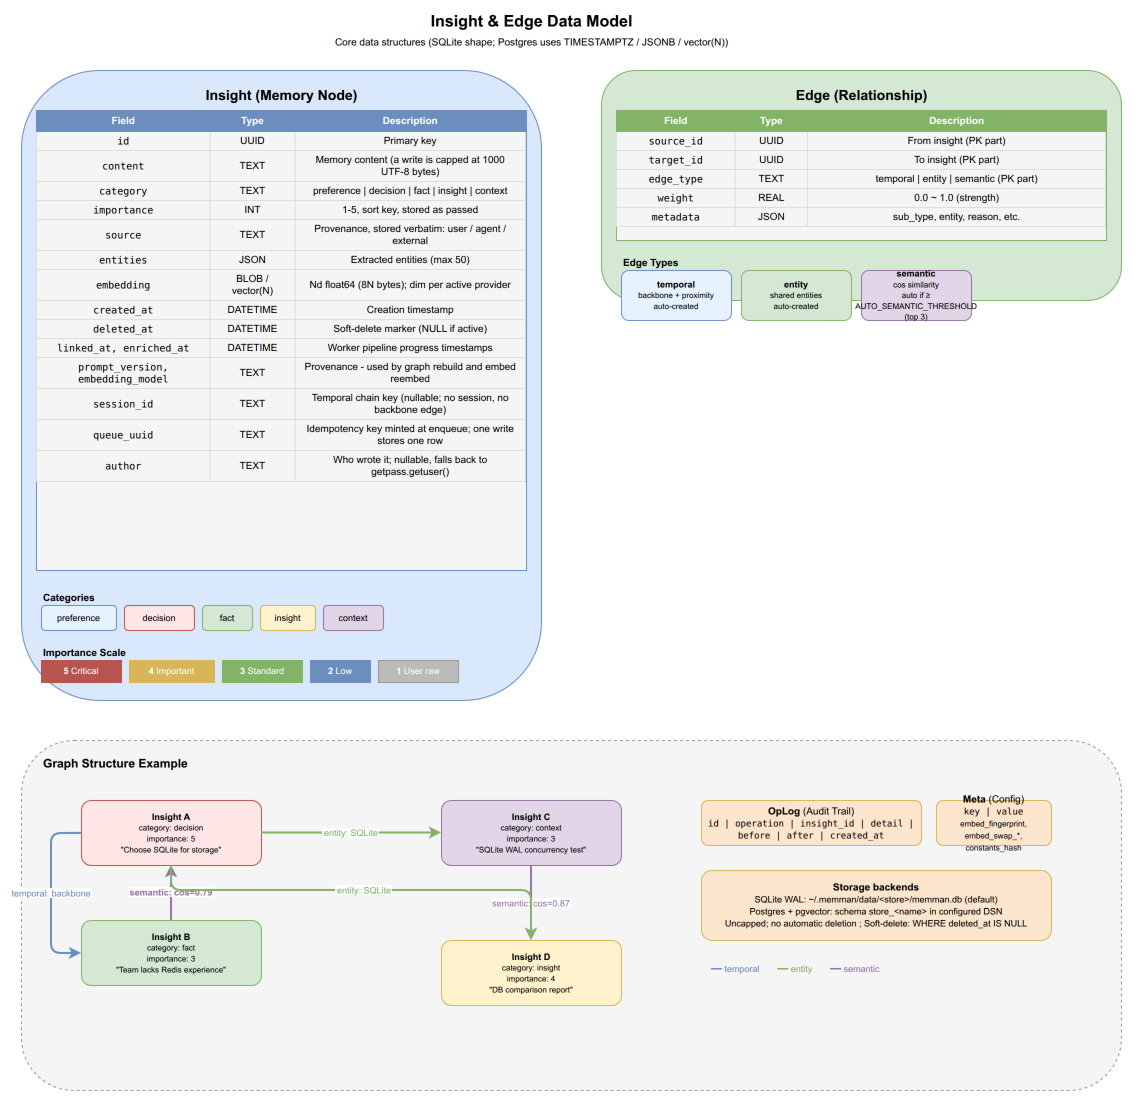

The diagram above was exported from draw.io. Its source (the exported page's mxGraphModel, read from the mxfile embedded in the PNG):
<mxGraphModel dx="1422" dy="1000" grid="1" gridSize="10" guides="1" tooltips="1" connect="1" arrows="1" fold="1" page="1" pageScale="1" pageWidth="1200" pageHeight="1200" math="0" shadow="0">
  <root>
    <mxCell id="0" />
    <mxCell id="1" parent="0" />
    <mxCell id="dm_title" value="&lt;b&gt;Insight &amp; Edge Data Model&lt;/b&gt;&lt;br&gt;&lt;font style=&quot;font-size:10px&quot;&gt;Core data structures (SQLite shape; Postgres uses TIMESTAMPTZ / JSONB / vector(N))&lt;/font&gt;" style="text;html=1;align=center;verticalAlign=middle;fontSize=16;strokeColor=none;fillColor=none;" vertex="1" parent="1">
      <mxGeometry x="350" y="10" width="400" height="40" as="geometry" />
    </mxCell>
    <mxCell id="dm_insight_box" value="" style="rounded=1;whiteSpace=wrap;html=1;fillColor=#dae8fc;strokeColor=#6c8ebf;" vertex="1" parent="1">
      <mxGeometry x="40" y="70" width="520" height="630" as="geometry" />
    </mxCell>
    <mxCell id="dm_insight_title" value="&lt;b&gt;Insight&lt;/b&gt; (Memory Node)" style="text;html=1;align=center;fontSize=14;fillColor=none;strokeColor=none;fontStyle=1;" vertex="1" parent="1">
      <mxGeometry x="190" y="80" width="220" height="25" as="geometry" />
    </mxCell>
    <mxCell id="dm_fields" value="&lt;table style=&quot;font-size:10px; border-collapse:collapse; width:100%&quot;&gt;&lt;tr style=&quot;background:#6c8ebf; color:white; font-weight:bold;&quot;&gt;&lt;td style=&quot;padding:4px 8px; border:1px solid #6c8ebf;&quot;&gt;Field&lt;/td&gt;&lt;td style=&quot;padding:4px 8px; border:1px solid #6c8ebf;&quot;&gt;Type&lt;/td&gt;&lt;td style=&quot;padding:4px 8px; border:1px solid #6c8ebf;&quot;&gt;Description&lt;/td&gt;&lt;/tr&gt;&lt;tr&gt;&lt;td style=&quot;padding:3px 8px; border:1px solid #ddd; font-family:monospace;&quot;&gt;id&lt;/td&gt;&lt;td style=&quot;padding:3px 8px; border:1px solid #ddd;&quot;&gt;UUID&lt;/td&gt;&lt;td style=&quot;padding:3px 8px; border:1px solid #ddd;&quot;&gt;Primary key&lt;/td&gt;&lt;/tr&gt;&lt;tr&gt;&lt;td style=&quot;padding:3px 8px; border:1px solid #ddd; font-family:monospace;&quot;&gt;content&lt;/td&gt;&lt;td style=&quot;padding:3px 8px; border:1px solid #ddd;&quot;&gt;TEXT&lt;/td&gt;&lt;td style=&quot;padding:3px 8px; border:1px solid #ddd;&quot;&gt;Memory content (a write is capped at 1000 UTF-8 bytes)&lt;/td&gt;&lt;/tr&gt;&lt;tr&gt;&lt;td style=&quot;padding:3px 8px; border:1px solid #ddd; font-family:monospace;&quot;&gt;category&lt;/td&gt;&lt;td style=&quot;padding:3px 8px; border:1px solid #ddd;&quot;&gt;TEXT&lt;/td&gt;&lt;td style=&quot;padding:3px 8px; border:1px solid #ddd;&quot;&gt;preference | decision | fact | insight | context&lt;/td&gt;&lt;/tr&gt;&lt;tr&gt;&lt;td style=&quot;padding:3px 8px; border:1px solid #ddd; font-family:monospace;&quot;&gt;importance&lt;/td&gt;&lt;td style=&quot;padding:3px 8px; border:1px solid #ddd;&quot;&gt;INT&lt;/td&gt;&lt;td style=&quot;padding:3px 8px; border:1px solid #ddd;&quot;&gt;1-5, sort key, stored as passed&lt;/td&gt;&lt;/tr&gt;&lt;tr&gt;&lt;td style=&quot;padding:3px 8px; border:1px solid #ddd; font-family:monospace;&quot;&gt;source&lt;/td&gt;&lt;td style=&quot;padding:3px 8px; border:1px solid #ddd;&quot;&gt;TEXT&lt;/td&gt;&lt;td style=&quot;padding:3px 8px; border:1px solid #ddd;&quot;&gt;Provenance, stored verbatim: user / agent / external&lt;/td&gt;&lt;/tr&gt;&lt;tr&gt;&lt;td style=&quot;padding:3px 8px; border:1px solid #ddd; font-family:monospace;&quot;&gt;entities&lt;/td&gt;&lt;td style=&quot;padding:3px 8px; border:1px solid #ddd;&quot;&gt;JSON&lt;/td&gt;&lt;td style=&quot;padding:3px 8px; border:1px solid #ddd;&quot;&gt;Extracted entities (max 50)&lt;/td&gt;&lt;/tr&gt;&lt;tr&gt;&lt;td style=&quot;padding:3px 8px; border:1px solid #ddd; font-family:monospace;&quot;&gt;embedding&lt;/td&gt;&lt;td style=&quot;padding:3px 8px; border:1px solid #ddd;&quot;&gt;BLOB / vector(N)&lt;/td&gt;&lt;td style=&quot;padding:3px 8px; border:1px solid #ddd;&quot;&gt;Nd float64 (8N bytes); dim per active provider&lt;/td&gt;&lt;/tr&gt;&lt;tr&gt;&lt;td style=&quot;padding:3px 8px; border:1px solid #ddd; font-family:monospace;&quot;&gt;created_at&lt;/td&gt;&lt;td style=&quot;padding:3px 8px; border:1px solid #ddd;&quot;&gt;DATETIME&lt;/td&gt;&lt;td style=&quot;padding:3px 8px; border:1px solid #ddd;&quot;&gt;Creation timestamp&lt;/td&gt;&lt;/tr&gt;&lt;tr&gt;&lt;td style=&quot;padding:3px 8px; border:1px solid #ddd; font-family:monospace;&quot;&gt;deleted_at&lt;/td&gt;&lt;td style=&quot;padding:3px 8px; border:1px solid #ddd;&quot;&gt;DATETIME&lt;/td&gt;&lt;td style=&quot;padding:3px 8px; border:1px solid #ddd;&quot;&gt;Soft-delete marker (NULL if active)&lt;/td&gt;&lt;/tr&gt;&lt;tr&gt;&lt;td style=&quot;padding:3px 8px; border:1px solid #ddd; font-family:monospace;&quot;&gt;linked_at, enriched_at&lt;/td&gt;&lt;td style=&quot;padding:3px 8px; border:1px solid #ddd;&quot;&gt;DATETIME&lt;/td&gt;&lt;td style=&quot;padding:3px 8px; border:1px solid #ddd;&quot;&gt;Worker pipeline progress timestamps&lt;/td&gt;&lt;/tr&gt;&lt;tr&gt;&lt;td style=&quot;padding:3px 8px; border:1px solid #ddd; font-family:monospace;&quot;&gt;prompt_version, embedding_model&lt;/td&gt;&lt;td style=&quot;padding:3px 8px; border:1px solid #ddd;&quot;&gt;TEXT&lt;/td&gt;&lt;td style=&quot;padding:3px 8px; border:1px solid #ddd;&quot;&gt;Provenance - used by graph rebuild and embed reembed&lt;/td&gt;&lt;/tr&gt;&lt;tr&gt;&lt;td style=&quot;padding:3px 8px; border:1px solid #ddd; font-family:monospace;&quot;&gt;session_id&lt;/td&gt;&lt;td style=&quot;padding:3px 8px; border:1px solid #ddd;&quot;&gt;TEXT&lt;/td&gt;&lt;td style=&quot;padding:3px 8px; border:1px solid #ddd;&quot;&gt;Temporal chain key (nullable; no session, no backbone edge)&lt;/td&gt;&lt;/tr&gt;&lt;tr&gt;&lt;td style=&quot;padding:3px 8px; border:1px solid #ddd; font-family:monospace;&quot;&gt;queue_uuid&lt;/td&gt;&lt;td style=&quot;padding:3px 8px; border:1px solid #ddd;&quot;&gt;TEXT&lt;/td&gt;&lt;td style=&quot;padding:3px 8px; border:1px solid #ddd;&quot;&gt;Idempotency key minted at enqueue; one write stores one row&lt;/td&gt;&lt;/tr&gt;&lt;tr&gt;&lt;td style=&quot;padding:3px 8px; border:1px solid #ddd; font-family:monospace;&quot;&gt;author&lt;/td&gt;&lt;td style=&quot;padding:3px 8px; border:1px solid #ddd;&quot;&gt;TEXT&lt;/td&gt;&lt;td style=&quot;padding:3px 8px; border:1px solid #ddd;&quot;&gt;Who wrote it; nullable, falls back to getpass.getuser()&lt;/td&gt;&lt;/tr&gt;&lt;/table&gt;" style="rounded=0;whiteSpace=wrap;html=1;overflow=fill;fillColor=#f5f5f5;strokeColor=#6c8ebf;" vertex="1" parent="1">
      <mxGeometry x="55" y="110" width="490" height="460" as="geometry" />
    </mxCell>
    <mxCell id="dm_cat_title" value="&lt;b&gt;Categories&lt;/b&gt;" style="text;html=1;align=left;fontSize=10;fillColor=none;strokeColor=none;fontStyle=1;" vertex="1" parent="1">
      <mxGeometry x="60" y="585" width="100" height="15" as="geometry" />
    </mxCell>
    <mxCell id="dm_cat1" value="preference" style="rounded=1;whiteSpace=wrap;html=1;fillColor=#E6F3FF;strokeColor=#6c8ebf;fontSize=9;" vertex="1" parent="1">
      <mxGeometry x="60" y="605" width="75" height="25" as="geometry" />
    </mxCell>
    <mxCell id="dm_cat2" value="decision" style="rounded=1;whiteSpace=wrap;html=1;fillColor=#FFE6E6;strokeColor=#b85450;fontSize=9;" vertex="1" parent="1">
      <mxGeometry x="143" y="605" width="70" height="25" as="geometry" />
    </mxCell>
    <mxCell id="dm_cat3" value="fact" style="rounded=1;whiteSpace=wrap;html=1;fillColor=#d5e8d4;strokeColor=#82b366;fontSize=9;" vertex="1" parent="1">
      <mxGeometry x="221" y="605" width="50" height="25" as="geometry" />
    </mxCell>
    <mxCell id="dm_cat4" value="insight" style="rounded=1;whiteSpace=wrap;html=1;fillColor=#fff2cc;strokeColor=#d6b656;fontSize=9;" vertex="1" parent="1">
      <mxGeometry x="279" y="605" width="55" height="25" as="geometry" />
    </mxCell>
    <mxCell id="dm_cat5" value="context" style="rounded=1;whiteSpace=wrap;html=1;fillColor=#e1d5e7;strokeColor=#9673a6;fontSize=9;" vertex="1" parent="1">
      <mxGeometry x="342" y="605" width="60" height="25" as="geometry" />
    </mxCell>
    <mxCell id="dm_imp_title" value="&lt;b&gt;Importance Scale&lt;/b&gt;" style="text;html=1;align=left;fontSize=10;fillColor=none;strokeColor=none;fontStyle=1;" vertex="1" parent="1">
      <mxGeometry x="60" y="640" width="120" height="15" as="geometry" />
    </mxCell>
    <mxCell id="dm_imp5" value="&lt;b&gt;5&lt;/b&gt; Critical" style="rounded=0;whiteSpace=wrap;html=1;fillColor=#b85450;strokeColor=#b85450;fontSize=9;fontColor=#fff;" vertex="1" parent="1">
      <mxGeometry x="60" y="660" width="80" height="22" as="geometry" />
    </mxCell>
    <mxCell id="dm_imp4" value="&lt;b&gt;4&lt;/b&gt; Important" style="rounded=0;whiteSpace=wrap;html=1;fillColor=#d6b656;strokeColor=#d6b656;fontSize=9;fontColor=#fff;" vertex="1" parent="1">
      <mxGeometry x="148" y="660" width="85" height="22" as="geometry" />
    </mxCell>
    <mxCell id="dm_imp3" value="&lt;b&gt;3&lt;/b&gt; Standard" style="rounded=0;whiteSpace=wrap;html=1;fillColor=#82b366;strokeColor=#82b366;fontSize=9;fontColor=#fff;" vertex="1" parent="1">
      <mxGeometry x="241" y="660" width="80" height="22" as="geometry" />
    </mxCell>
    <mxCell id="dm_imp2" value="&lt;b&gt;2&lt;/b&gt; Low" style="rounded=0;whiteSpace=wrap;html=1;fillColor=#6c8ebf;strokeColor=#6c8ebf;fontSize=9;fontColor=#fff;" vertex="1" parent="1">
      <mxGeometry x="329" y="660" width="60" height="22" as="geometry" />
    </mxCell>
    <mxCell id="dm_imp1" value="&lt;b&gt;1&lt;/b&gt; User raw" style="rounded=0;whiteSpace=wrap;html=1;fillColor=#bbb;strokeColor=#999;fontSize=9;fontColor=#fff;" vertex="1" parent="1">
      <mxGeometry x="397" y="660" width="80" height="22" as="geometry" />
    </mxCell>
    <mxCell id="dm_edge_box" value="" style="rounded=1;whiteSpace=wrap;html=1;fillColor=#d5e8d4;strokeColor=#82b366;" vertex="1" parent="1">
      <mxGeometry x="620" y="70" width="520" height="230" as="geometry" />
    </mxCell>
    <mxCell id="dm_edge_title" value="&lt;b&gt;Edge&lt;/b&gt; (Relationship)" style="text;html=1;align=center;fontSize=14;fillColor=none;strokeColor=none;fontStyle=1;" vertex="1" parent="1">
      <mxGeometry x="780" y="80" width="200" height="25" as="geometry" />
    </mxCell>
    <mxCell id="dm_efields" value="&lt;table style=&quot;font-size:10px; border-collapse:collapse; width:100%;&quot;&gt;&lt;tr style=&quot;background:#82b366; color:white; font-weight:bold;&quot;&gt;&lt;td style=&quot;padding:4px 8px; border:1px solid #82b366;&quot;&gt;Field&lt;/td&gt;&lt;td style=&quot;padding:4px 8px; border:1px solid #82b366;&quot;&gt;Type&lt;/td&gt;&lt;td style=&quot;padding:4px 8px; border:1px solid #82b366;&quot;&gt;Description&lt;/td&gt;&lt;/tr&gt;&lt;tr&gt;&lt;td style=&quot;padding:3px 8px; border:1px solid #ddd; font-family:monospace;&quot;&gt;source_id&lt;/td&gt;&lt;td style=&quot;padding:3px 8px; border:1px solid #ddd;&quot;&gt;UUID&lt;/td&gt;&lt;td style=&quot;padding:3px 8px; border:1px solid #ddd;&quot;&gt;From insight (PK part)&lt;/td&gt;&lt;/tr&gt;&lt;tr&gt;&lt;td style=&quot;padding:3px 8px; border:1px solid #ddd; font-family:monospace;&quot;&gt;target_id&lt;/td&gt;&lt;td style=&quot;padding:3px 8px; border:1px solid #ddd;&quot;&gt;UUID&lt;/td&gt;&lt;td style=&quot;padding:3px 8px; border:1px solid #ddd;&quot;&gt;To insight (PK part)&lt;/td&gt;&lt;/tr&gt;&lt;tr&gt;&lt;td style=&quot;padding:3px 8px; border:1px solid #ddd; font-family:monospace;&quot;&gt;edge_type&lt;/td&gt;&lt;td style=&quot;padding:3px 8px; border:1px solid #ddd;&quot;&gt;TEXT&lt;/td&gt;&lt;td style=&quot;padding:3px 8px; border:1px solid #ddd;&quot;&gt;temporal | entity | semantic (PK part)&lt;/td&gt;&lt;/tr&gt;&lt;tr&gt;&lt;td style=&quot;padding:3px 8px; border:1px solid #ddd; font-family:monospace;&quot;&gt;weight&lt;/td&gt;&lt;td style=&quot;padding:3px 8px; border:1px solid #ddd;&quot;&gt;REAL&lt;/td&gt;&lt;td style=&quot;padding:3px 8px; border:1px solid #ddd;&quot;&gt;0.0 ~ 1.0 (strength)&lt;/td&gt;&lt;/tr&gt;&lt;tr&gt;&lt;td style=&quot;padding:3px 8px; border:1px solid #ddd; font-family:monospace;&quot;&gt;metadata&lt;/td&gt;&lt;td style=&quot;padding:3px 8px; border:1px solid #ddd;&quot;&gt;JSON&lt;/td&gt;&lt;td style=&quot;padding:3px 8px; border:1px solid #ddd;&quot;&gt;sub_type, entity, reason, etc.&lt;/td&gt;&lt;/tr&gt;&lt;/table&gt;" style="rounded=0;whiteSpace=wrap;html=1;overflow=fill;fillColor=#f5f5f5;strokeColor=#82b366;" vertex="1" parent="1">
      <mxGeometry x="635" y="110" width="490" height="130" as="geometry" />
    </mxCell>
    <mxCell id="dm_et_title" value="&lt;b&gt;Edge Types&lt;/b&gt;" style="text;html=1;align=left;fontSize=10;fillColor=none;strokeColor=none;fontStyle=1;" vertex="1" parent="1">
      <mxGeometry x="640" y="250" width="200" height="15" as="geometry" />
    </mxCell>
    <mxCell id="dm_et1" value="&lt;b&gt;temporal&lt;/b&gt;&lt;br&gt;&lt;font style=&quot;font-size:8px&quot;&gt;backbone + proximity&lt;br&gt;auto-created&lt;/font&gt;" style="rounded=1;whiteSpace=wrap;html=1;fillColor=#E6F3FF;strokeColor=#6c8ebf;fontSize=9;" vertex="1" parent="1">
      <mxGeometry x="640" y="270" width="110" height="50" as="geometry" />
    </mxCell>
    <mxCell id="dm_et2" value="&lt;b&gt;entity&lt;/b&gt;&lt;br&gt;&lt;font style=&quot;font-size:8px&quot;&gt;shared entities&lt;br&gt;auto-created&lt;/font&gt;" style="rounded=1;whiteSpace=wrap;html=1;fillColor=#d5e8d4;strokeColor=#82b366;fontSize=9;" vertex="1" parent="1">
      <mxGeometry x="760" y="270" width="110" height="50" as="geometry" />
    </mxCell>
    <mxCell id="dm_et4" value="&lt;b&gt;semantic&lt;/b&gt;&lt;br&gt;&lt;font style=&quot;font-size:8px&quot;&gt;cos similarity&lt;br&gt;auto if ≥ AUTO_SEMANTIC_THRESHOLD (top 3)&lt;/font&gt;" style="rounded=1;whiteSpace=wrap;html=1;fillColor=#e1d5e7;strokeColor=#9673a6;fontSize=9;" vertex="1" parent="1">
      <mxGeometry x="880" y="270" width="110" height="50" as="geometry" />
    </mxCell>
    <mxCell id="dm_rel_box" value="" style="rounded=1;whiteSpace=wrap;html=1;fillColor=#f5f5f5;strokeColor=#999;dashed=1;" vertex="1" parent="1">
      <mxGeometry x="40" y="740" width="1100" height="350" as="geometry" />
    </mxCell>
    <mxCell id="dm_rel_title" value="&lt;b&gt;Graph Structure Example&lt;/b&gt;" style="text;html=1;align=left;fontSize=12;fillColor=none;strokeColor=none;fontStyle=1;" vertex="1" parent="1">
      <mxGeometry x="60" y="750" width="250" height="20" as="geometry" />
    </mxCell>
    <mxCell id="dm_ex1" value="&lt;b&gt;Insight A&lt;/b&gt;&lt;br&gt;&lt;font style=&quot;font-size:8px&quot;&gt;category: decision&lt;br&gt;importance: 5&lt;br&gt;&quot;Choose SQLite for storage&quot;&lt;/font&gt;" style="rounded=1;whiteSpace=wrap;html=1;fillColor=#FFE6E6;strokeColor=#b85450;fontSize=9;" vertex="1" parent="1">
      <mxGeometry x="100" y="800" width="180" height="65" as="geometry" />
    </mxCell>
    <mxCell id="dm_ex2" value="&lt;b&gt;Insight B&lt;/b&gt;&lt;br&gt;&lt;font style=&quot;font-size:8px&quot;&gt;category: fact&lt;br&gt;importance: 3&lt;br&gt;&quot;Team lacks Redis experience&quot;&lt;/font&gt;" style="rounded=1;whiteSpace=wrap;html=1;fillColor=#d5e8d4;strokeColor=#82b366;fontSize=9;" vertex="1" parent="1">
      <mxGeometry x="100" y="920" width="180" height="65" as="geometry" />
    </mxCell>
    <mxCell id="dm_ex3" value="&lt;b&gt;Insight C&lt;/b&gt;&lt;br&gt;&lt;font style=&quot;font-size:8px&quot;&gt;category: context&lt;br&gt;importance: 3&lt;br&gt;&quot;SQLite WAL concurrency test&quot;&lt;/font&gt;" style="rounded=1;whiteSpace=wrap;html=1;fillColor=#e1d5e7;strokeColor=#9673a6;fontSize=9;" vertex="1" parent="1">
      <mxGeometry x="460" y="800" width="180" height="65" as="geometry" />
    </mxCell>
    <mxCell id="dm_ex4" value="&lt;b&gt;Insight D&lt;/b&gt;&lt;br&gt;&lt;font style=&quot;font-size:8px&quot;&gt;category: insight&lt;br&gt;importance: 4&lt;br&gt;&quot;DB comparison report&quot;&lt;/font&gt;" style="rounded=1;whiteSpace=wrap;html=1;fillColor=#fff2cc;strokeColor=#d6b656;fontSize=9;" vertex="1" parent="1">
      <mxGeometry x="460" y="940" width="180" height="65" as="geometry" />
    </mxCell>
    <mxCell id="dm_ee1" value="semantic: cos=0.79" style="edgeStyle=orthogonalEdgeStyle;rounded=1;strokeColor=#9673a6;strokeWidth=2;fontSize=9;fontColor=#9673a6;fontStyle=1;" edge="1" parent="1" source="dm_ex2" target="dm_ex1">
      <mxGeometry relative="1" as="geometry" />
    </mxCell>
    <mxCell id="dm_ee2" value="entity: SQLite" style="rounded=1;strokeColor=#82b366;strokeWidth=2;fontSize=9;fontColor=#82b366;" edge="1" parent="1" source="dm_ex1" target="dm_ex3">
      <mxGeometry relative="1" as="geometry" />
    </mxCell>
    <mxCell id="dm_ee3" value="temporal: backbone" style="rounded=1;strokeColor=#6c8ebf;strokeWidth=2;fontSize=9;fontColor=#6c8ebf;" edge="1" parent="1" source="dm_ex1" target="dm_ex2">
      <mxGeometry relative="1" as="geometry">
        <Array as="points">
          <mxPoint x="70" y="833" />
          <mxPoint x="70" y="953" />
        </Array>
      </mxGeometry>
    </mxCell>
    <mxCell id="dm_ee4" value="semantic: cos=0.87" style="rounded=1;strokeColor=#9673a6;strokeWidth=2;fontSize=9;fontColor=#9673a6;" edge="1" parent="1" source="dm_ex3" target="dm_ex4">
      <mxGeometry relative="1" as="geometry" />
    </mxCell>
    <mxCell id="dm_ee5" value="entity: SQLite" style="rounded=1;strokeColor=#82b366;strokeWidth=2;fontSize=9;fontColor=#82b366;" edge="1" parent="1" source="dm_ex1" target="dm_ex4">
      <mxGeometry relative="1" as="geometry">
        <Array as="points">
          <mxPoint x="190" y="890" />
          <mxPoint x="550" y="890" />
        </Array>
      </mxGeometry>
    </mxCell>
    <mxCell id="dm_oplog" value="&lt;b&gt;OpLog&lt;/b&gt; (Audit Trail)&lt;br&gt;&lt;font style=&quot;font-size:9px; font-family:monospace;&quot;&gt;id | operation | insight_id | detail | before | after | created_at&lt;/font&gt;" style="rounded=1;whiteSpace=wrap;html=1;fillColor=#fce5cd;strokeColor=#d6b656;fontSize=10;" vertex="1" parent="1">
      <mxGeometry x="720" y="800" width="220" height="45" as="geometry" />
    </mxCell>
    <mxCell id="dm_meta" value="&lt;b&gt;Meta&lt;/b&gt; (Config)&lt;br&gt;&lt;font style=&quot;font-size:9px; font-family:monospace;&quot;&gt;key | value&lt;/font&gt;&lt;br&gt;&lt;font style=&quot;font-size:8px&quot;&gt;embed_fingerprint, embed_swap_*, constants_hash&lt;/font&gt;" style="rounded=1;whiteSpace=wrap;html=1;fillColor=#fce5cd;strokeColor=#d6b656;fontSize=10;" vertex="1" parent="1">
      <mxGeometry x="955" y="800" width="115" height="45" as="geometry" />
    </mxCell>
    <mxCell id="dm_storage" value="&lt;b&gt;Storage backends&lt;/b&gt;&lt;br&gt;&lt;font style=&quot;font-size:9px&quot;&gt;SQLite WAL: ~/.memman/data/&amp;lt;store&amp;gt;/memman.db (default)&lt;br&gt;Postgres + pgvector: schema store_&amp;lt;name&amp;gt; in configured DSN&lt;br&gt;Uncapped; no automatic deletion ; Soft-delete: WHERE deleted_at IS NULL&lt;/font&gt;" style="rounded=1;whiteSpace=wrap;html=1;fillColor=#fce5cd;strokeColor=#d6b656;fontSize=10;" vertex="1" parent="1">
      <mxGeometry x="720" y="870" width="350" height="70" as="geometry" />
    </mxCell>
    <mxCell id="dm_legend" value="&lt;table style=&quot;font-size:9px;&quot;&gt;&lt;tr&gt;&lt;td style=&quot;color:#6c8ebf; padding:2px 8px;&quot;&gt;━━ temporal&lt;/td&gt;&lt;td style=&quot;color:#82b366; padding:2px 8px;&quot;&gt;━━ entity&lt;/td&gt;&lt;td style=&quot;color:#9673a6; padding:2px 8px;&quot;&gt;━━ semantic&lt;/td&gt;&lt;/tr&gt;&lt;/table&gt;" style="rounded=0;whiteSpace=wrap;html=1;overflow=fill;fillColor=none;strokeColor=none;" vertex="1" parent="1">
      <mxGeometry x="720" y="960" width="350" height="25" as="geometry" />
    </mxCell>
  </root>
</mxGraphModel>